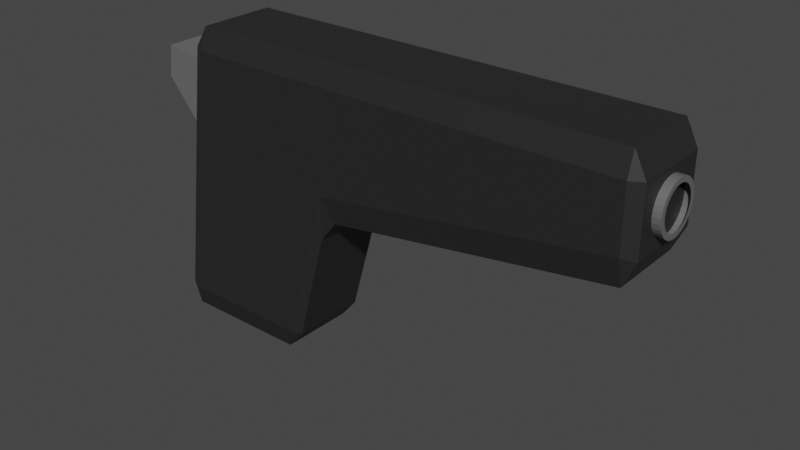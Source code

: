 # Source: Pistol.blend  (saved by Blender 3.4.6; exported with 4.5.12 LTS)
import bpy
from mathutils import Matrix  # noqa: F401  (used for matrix-valued properties, if any)

bpy.ops.wm.read_factory_settings(use_empty=True)
scene = bpy.context.scene
scene.name = 'Scene'

# ---- collections
col_collection = bpy.data.collections.new('Collection'); scene.collection.children.link(col_collection)

# ---- materials (node trees are filled in below, after node groups)
mat_pistolblack = bpy.data.materials.new('PistolBlack')
mat_pistolblack.alpha_threshold = 0.0
mat_pistolblack.use_transparent_shadow = False
mat_pistolblack.roughness = 0.5
mat_pistolblack.line_color = (0.0, 0.0, 0.0, 1.0)
mat_pistolgray = bpy.data.materials.new('PistolGray')
mat_pistolgray.use_transparent_shadow = False

# ---- material node trees
mat_pistolblack.use_nodes = True; mat_pistolblack.node_tree.nodes.clear()
_N = mat_pistolblack.node_tree.nodes; _L = mat_pistolblack.node_tree.links
n0 = _N.new('ShaderNodeOutputMaterial'); n0.name = 'Material Output'; n0.location = (300, 300)
n1 = _N.new('ShaderNodeBsdfPrincipled'); n1.name = 'Principled BSDF'; n1.location = (10, 300)
n1.distribution = 'GGX'
n1.subsurface_method = 'RANDOM_WALK_SKIN'
n1.inputs[0].default_value = (0.02038, 0.02038, 0.02038, 1.0)
n1.inputs[3].default_value = 1.45
n1.inputs[27].default_value = (0.0, 0.0, 0.0, 1.0)
n1.inputs[28].default_value = 1.0
_L.new(n1.outputs[0], n0.inputs[0])
n0.is_active_output = True
mat_pistolgray.use_nodes = True; mat_pistolgray.node_tree.nodes.clear()
_N = mat_pistolgray.node_tree.nodes; _L = mat_pistolgray.node_tree.links
n0 = _N.new('ShaderNodeBsdfPrincipled'); n0.name = 'Principled BSDF'; n0.location = (10, 300)
n0.distribution = 'GGX'
n0.subsurface_method = 'RANDOM_WALK_SKIN'
n0.inputs[0].default_value = (0.1329, 0.1329, 0.1329, 1.0)
n0.inputs[3].default_value = 1.45
n0.inputs[27].default_value = (0.0, 0.0, 0.0, 1.0)
n0.inputs[28].default_value = 1.0
n1 = _N.new('ShaderNodeOutputMaterial'); n1.name = 'Material Output'; n1.location = (300, 300)
_L.new(n0.outputs[0], n1.inputs[0])
n1.is_active_output = True

# ---- world
world_world = bpy.data.worlds.new('World'); scene.world = world_world
world_world.use_nodes = True; world_world.node_tree.nodes.clear()
_N = world_world.node_tree.nodes; _L = world_world.node_tree.links
n0 = _N.new('ShaderNodeOutputWorld'); n0.name = 'World Output'; n0.location = (300, 300)
n1 = _N.new('ShaderNodeBackground'); n1.name = 'Background'; n1.location = (10, 300)
n1.inputs[0].default_value = (0.05088, 0.05088, 0.05088, 1.0)
_L.new(n1.outputs[0], n0.inputs[0])
n0.is_active_output = True
world_world.color = (0.05088, 0.05088, 0.05088)
world_world.use_sun_shadow = False
world_world.sun_shadow_jitter_overblur = 0.0

# ---- meshes
me_cube = bpy.data.meshes.new('Cube')
me_cube.from_pydata([(0.05, 0.025, 0.1), (0.05, 0.02942, 0.085), (0.01485, 0.025, -0.1), (0.02136, 0.02942, -0.085), (0.02598, 0.025, -0.08687), (0.05, -0.02942, 0.085), (0.05, -0.025, 0.1), (0.02598, -0.025, -0.08687), (0.02136, -0.02942, -0.085), (0.01485, -0.025, -0.1), (-0.04429, 0.02942, 0.085), (-0.05331, 0.02211, 0.07604), (-0.0425, 0.025, 0.1), (-0.05962, 0.02211, 0.03041), (-0.06779, 0.02942, -0.085), (-0.07015, 0.025, -0.1), (-0.05331, -0.02211, 0.07604), (-0.04429, -0.02942, 0.085), (-0.0425, -0.025, 0.1), (-0.07015, -0.025, -0.1), (-0.06779, -0.02942, -0.085), (-0.05962, -0.02211, 0.03041), (0.04637, 0.025, -0.01313), (0.05, 0.02942, 0.01808), (0.05748, 0.025, 0.001073), (0.04637, -0.025, -0.01313), (0.05748, -0.025, 0.001073), (0.05, -0.02942, 0.01808), (0.2425, 0.025, 0.1), (0.25, 0.025, 0.085), (0.2425, 0.02942, 0.085), (0.2425, -0.025, 0.1), (0.2425, -0.02942, 0.085), (0.25, -0.025, 0.085), (0.2425, 0.02942, 0.04557), (0.25, 0.025, 0.04368), (0.2425, 0.025, 0.02761), (0.2425, -0.02942, 0.04557), (0.2425, -0.025, 0.02761), (0.25, -0.025, 0.04368), (-0.07565, -0.025, -0.08554), (-0.07565, 0.025, -0.08554), (-0.052, -0.025, 0.08554), (-0.052, 0.025, 0.08554), (-0.0836, -0.02211, 0.05884), (-0.0836, 0.02211, 0.05884), (-0.0807, -0.02211, 0.07983), (-0.0807, 0.02211, 0.07983), (0.255, 0.0128, 0.06434), (0.255, 0.01255, 0.06185), (0.245, 0.01612, 0.06434), (0.255, 0.01612, 0.06434), (0.245, 0.01581, 0.0612), (0.255, 0.01581, 0.0612), (0.245, 0.01489, 0.05817), (0.255, 0.01489, 0.05817), (0.245, 0.0134, 0.05539), (0.255, 0.0134, 0.05539), (0.245, 0.0114, 0.05295), (0.255, 0.0114, 0.05295), (0.245, 0.008955, 0.05094), (0.255, 0.008955, 0.05094), (0.245, 0.006168, 0.04945), (0.255, 0.006168, 0.04945), (0.245, 0.003145, 0.04853), (0.255, 0.003145, 0.04853), (0.245, 0.0, 0.04822), (0.255, 0.0, 0.04822), (0.245, -0.003145, 0.04853), (0.255, -0.003145, 0.04853), (0.245, -0.006168, 0.04945), (0.255, -0.006168, 0.04945), (0.245, -0.008955, 0.05094), (0.255, -0.008955, 0.05094), (0.245, -0.0114, 0.05295), (0.255, -0.0114, 0.05295), (0.245, -0.0134, 0.05539), (0.255, -0.0134, 0.05539), (0.245, -0.01489, 0.05817), (0.255, -0.01489, 0.05817), (0.245, -0.01581, 0.0612), (0.255, -0.01581, 0.0612), (0.245, -0.01612, 0.06434), (0.255, -0.01612, 0.06434), (0.245, -0.01581, 0.06749), (0.255, -0.01581, 0.06749), (0.245, -0.01489, 0.07051), (0.255, -0.01489, 0.07051), (0.245, -0.0134, 0.0733), (0.255, -0.0134, 0.0733), (0.245, -0.0114, 0.07574), (0.255, -0.0114, 0.07574), (0.245, -0.008955, 0.07774), (0.255, -0.008955, 0.07774), (0.245, -0.006168, 0.07923), (0.255, -0.006168, 0.07923), (0.245, -0.003145, 0.08015), (0.255, -0.003145, 0.08015), (0.245, 0.0, 0.08046), (0.255, 0.0, 0.08046), (0.245, 0.003145, 0.08015), (0.255, 0.003145, 0.08015), (0.245, 0.006168, 0.07923), (0.255, 0.006168, 0.07923), (0.245, 0.008955, 0.07774), (0.255, 0.008955, 0.07774), (0.245, 0.0114, 0.07574), (0.255, 0.0114, 0.07574), (0.245, 0.0134, 0.0733), (0.255, 0.0134, 0.0733), (0.245, 0.01489, 0.07051), (0.255, 0.01489, 0.07051), (0.245, 0.01581, 0.06749), (0.255, 0.01581, 0.06749), (0.255, 0.01183, 0.05944), (0.255, 0.01064, 0.05723), (0.255, 0.009051, 0.05529), (0.255, 0.007111, 0.0537), (0.255, 0.004898, 0.05252), (0.255, 0.002497, 0.05179), (0.255, 0.0, 0.05154), (0.255, -0.002497, 0.05179), (0.255, -0.004898, 0.05252), (0.255, -0.007111, 0.0537), (0.255, -0.009051, 0.05529), (0.255, -0.01064, 0.05723), (0.255, -0.01183, 0.05944), (0.255, -0.01255, 0.06185), (0.255, -0.0128, 0.06434), (0.255, -0.01255, 0.06684), (0.255, -0.01183, 0.06924), (0.255, -0.01064, 0.07145), (0.255, -0.009051, 0.07339), (0.255, -0.007111, 0.07499), (0.255, -0.004898, 0.07617), (0.255, -0.002497, 0.0769), (0.255, 0.0, 0.07714), (0.255, 0.002497, 0.0769), (0.255, 0.004898, 0.07617), (0.255, 0.007111, 0.07499), (0.255, 0.009051, 0.07339), (0.255, 0.01064, 0.07145), (0.255, 0.01183, 0.06924), (0.255, 0.01255, 0.06684)], [], [(14, 10, 1, 23, 3), (5, 27, 37, 32), (26, 24, 36, 38), (4, 22, 25, 7), (8, 27, 5, 17, 20), (23, 1, 30, 34), (16, 11, 47, 46), (0, 12, 18, 6), (39, 35, 29, 33), (15, 2, 9, 19), (2, 3, 4), (7, 8, 9), (10, 43, 12), (41, 14, 15), (42, 17, 18), (19, 20, 40), (22, 23, 24), (25, 26, 27), (28, 29, 30), (31, 32, 33), (34, 35, 36), (37, 38, 39), (15, 19, 40, 41), (2, 15, 14, 3), (22, 4, 3, 23), (20, 17, 42, 40), (27, 8, 7, 25), (10, 14, 41, 43), (6, 18, 17, 5), (19, 9, 8, 20), (18, 12, 43, 42), (12, 0, 1, 10), (9, 2, 4, 7), (25, 22, 24, 26), (28, 31, 33, 29), (29, 35, 34, 30), (32, 37, 39, 33), (38, 36, 35, 39), (26, 38, 37, 27), (31, 6, 5, 32), (30, 1, 0, 28), (23, 34, 36, 24), (0, 6, 31, 28), (21, 13, 41, 40), (16, 21, 40, 42), (13, 11, 43, 41), (11, 16, 42, 43), (44, 46, 47, 45), (21, 16, 46, 44), (11, 13, 45, 47), (13, 21, 44, 45), (77, 75, 124, 125), (50, 51, 53, 52), (93, 91, 132, 133), (52, 53, 55, 54), (109, 107, 140, 141), (54, 55, 57, 56), (51, 113, 143, 48), (56, 57, 59, 58), (55, 53, 49, 114), (58, 59, 61, 60), (71, 69, 121, 122), (60, 61, 63, 62), (87, 85, 129, 130), (62, 63, 65, 64), (103, 101, 137, 138), (64, 65, 67, 66), (65, 63, 118, 119), (66, 67, 69, 68), (81, 79, 126, 127), (68, 69, 71, 70), (97, 95, 134, 135), (70, 71, 73, 72), (113, 111, 142, 143), (72, 73, 75, 74), (59, 57, 115, 116), (74, 75, 77, 76), (75, 73, 123, 124), (76, 77, 79, 78), (91, 89, 131, 132), (78, 79, 81, 80), (107, 105, 139, 140), (80, 81, 83, 82), (69, 67, 120, 121), (82, 83, 85, 84), (85, 83, 128, 129), (84, 85, 87, 86), (101, 99, 136, 137), (86, 87, 89, 88), (53, 51, 48, 49), (88, 89, 91, 90), (63, 61, 117, 118), (90, 91, 93, 92), (79, 77, 125, 126), (92, 93, 95, 94), (95, 93, 133, 134), (94, 95, 97, 96), (111, 109, 141, 142), (96, 97, 99, 98), (57, 55, 114, 115), (98, 99, 101, 100), (73, 71, 122, 123), (100, 101, 103, 102), (89, 87, 130, 131), (102, 103, 105, 104), (105, 103, 138, 139), (104, 105, 107, 106), (67, 65, 119, 120), (106, 107, 109, 108), (83, 81, 127, 128), (108, 109, 111, 110), (99, 97, 135, 136), (110, 111, 113, 112), (61, 59, 116, 117), (112, 113, 51, 50), (50, 52, 54, 56, 58, 60, 62, 64, 66, 68, 70, 72, 74, 76, 78, 80, 82, 84, 86, 88, 90, 92, 94, 96, 98, 100, 102, 104, 106, 108, 110, 112)])
me_cube.polygons.foreach_set('material_index', [0, 0, 0, 0, 0, 0, 1, 0, 0, 0, 0, 0, 0, 0, 0, 0, 0, 0, 0, 0, 0, 0, 0, 0, 0, 0, 0, 0, 0, 0, 0, 0, 0, 0, 0, 0, 0, 0, 0, 0, 0, 0, 0, 0, 0, 0, 0, 1, 1, 1, 1, 1, 1, 1, 1, 1, 1, 1, 1, 1, 1, 1, 1, 1, 1, 1, 1, 1, 1, 1, 1, 1, 1, 1, 1, 1, 1, 1, 1, 1, 1, 1, 1, 1, 1, 1, 1, 1, 1, 1, 1, 1, 1, 1, 1, 1, 1, 1, 1, 1, 1, 1, 1, 1, 1, 1, 1, 1, 1, 1, 1, 1, 1, 1, 1, 1])
_uv = me_cube.uv_layers.new(name='UVMap')
_uv.uv.foreach_set('vector', [0.3937, 0.2692, 0.6062, 0.2691, 0.6062, 0.5, 0.5226, 0.5, 0.3938, 0.4891, 0.6062, 0.75, 0.5226, 0.75, 0.5308, 0.75, 0.5993, 0.75, 0.5, 0.7313, 0.5, 0.5188, 0.5, 0.5188, 0.5, 0.7312, 0.3914, 0.5188, 0.4836, 0.5188, 0.4836, 0.7313, 0.3914, 0.7313, 0.3938, 0.7609, 0.5226, 0.75, 0.6062, 0.75, 0.6062, 0.9809, 0.3937, 0.9808, 0.5226, 0.5, 0.6062, 0.5, 0.5993, 0.5, 0.5308, 0.5, 0.5951, 0.03107, 0.5951, 0.2189, 0.5951, 0.2189, 0.5951, 0.03107, 0.625, 0.5188, 0.8563, 0.5188, 0.8563, 0.7313, 0.625, 0.7313, 0.5263, 0.7313, 0.5263, 0.5188, 0.5987, 0.5188, 0.5987, 0.7312, 0.1437, 0.5188, 0.3563, 0.5188, 0.3563, 0.7313, 0.1438, 0.7313, 0.3563, 0.5188, 0.3725, 0.5, 0.375, 0.5188, 0.375, 0.7313, 0.3725, 0.75, 0.3563, 0.7313, 0.6112, 0.25, 0.6069, 0.2313, 0.625, 0.2313, 0.13, 0.5188, 0.1496, 0.5, 0.1437, 0.5188, 0.6069, 0.01875, 0.6112, 0.0, 0.625, 0.01875, 0.1438, 0.7313, 0.1496, 0.75, 0.13, 0.7312, 0.4836, 0.5188, 0.5226, 0.5, 0.5, 0.5188, 0.4836, 0.7313, 0.5, 0.7313, 0.5226, 0.75, 0.625, 0.5187, 0.5987, 0.5188, 0.5993, 0.5, 0.625, 0.7312, 0.5993, 0.75, 0.5987, 0.7312, 0.5308, 0.5, 0.5263, 0.5188, 0.5, 0.5188, 0.5308, 0.75, 0.5, 0.7312, 0.5263, 0.7313, 0.1437, 0.5188, 0.1438, 0.7313, 0.125, 0.7313, 0.125, 0.5188, 0.3563, 0.5188, 0.1437, 0.5188, 0.1496, 0.5, 0.3725, 0.5, 0.4836, 0.5188, 0.3914, 0.5188, 0.3938, 0.4891, 0.5226, 0.5, 0.3987, 0.0, 0.6112, 0.0, 0.6069, 0.01875, 0.3931, 0.01875, 0.5226, 0.75, 0.3938, 0.7609, 0.3914, 0.7313, 0.4836, 0.7313, 0.6062, 0.2691, 0.3937, 0.2692, 0.3931, 0.2313, 0.6069, 0.2313, 0.625, 0.75, 0.625, 0.9812, 0.6062, 0.9809, 0.6062, 0.75, 0.1438, 0.7313, 0.3563, 0.7313, 0.3725, 0.75, 0.1496, 0.75, 0.625, 0.01875, 0.625, 0.2313, 0.6069, 0.2313, 0.6069, 0.01875, 0.625, 0.2688, 0.625, 0.5, 0.6062, 0.5, 0.6062, 0.2691, 0.3563, 0.7313, 0.3563, 0.5188, 0.3914, 0.5188, 0.3914, 0.7313, 0.4836, 0.7313, 0.4836, 0.5188, 0.5, 0.5188, 0.5, 0.7313, 0.625, 0.5187, 0.625, 0.7312, 0.5987, 0.7312, 0.5987, 0.5188, 0.5987, 0.5188, 0.5263, 0.5188, 0.5308, 0.5, 0.5993, 0.5, 0.5993, 0.75, 0.5308, 0.75, 0.5263, 0.7313, 0.5987, 0.7312, 0.5, 0.7312, 0.5, 0.5188, 0.5263, 0.5188, 0.5263, 0.7313, 0.5, 0.7313, 0.5, 0.7312, 0.5308, 0.75, 0.5226, 0.75, 0.625, 0.7312, 0.625, 0.7313, 0.6062, 0.75, 0.5993, 0.75, 0.5993, 0.5, 0.6062, 0.5, 0.625, 0.5188, 0.625, 0.5187, 0.5226, 0.5, 0.5308, 0.5, 0.5, 0.5188, 0.5, 0.5188, 0.625, 0.5188, 0.625, 0.7313, 0.625, 0.7312, 0.625, 0.5187, 0.538, 0.03107, 0.538, 0.2189, 0.3931, 0.2313, 0.3931, 0.01875, 0.5951, 0.03107, 0.538, 0.03107, 0.3931, 0.01875, 0.6069, 0.01875, 0.538, 0.2189, 0.5951, 0.2189, 0.6069, 0.2313, 0.3931, 0.2313, 0.5951, 0.2189, 0.5951, 0.03107, 0.6069, 0.01875, 0.6069, 0.2313, 0.5688, 0.03107, 0.5951, 0.03107, 0.5951, 0.2189, 0.5688, 0.2189, 0.538, 0.03107, 0.5951, 0.03107, 0.5951, 0.03107, 0.5688, 0.03107, 0.5951, 0.2189, 0.538, 0.2189, 0.5688, 0.2189, 0.5951, 0.2189, 0.538, 0.2189, 0.538, 0.03107, 0.5688, 0.03107, 0.5688, 0.2189, 0.5938, 1.0, 0.625, 1.0, 0.625, 1.0, 0.5938, 1.0, 1.0, 0.5, 1.0, 1.0, 0.9688, 1.0, 0.9688, 0.5, 0.3438, 1.0, 0.375, 1.0, 0.375, 1.0, 0.3438, 1.0, 0.9688, 0.5, 0.9688, 1.0, 0.9375, 1.0, 0.9375, 0.5, 0.09375, 1.0, 0.125, 1.0, 0.125, 1.0, 0.09375, 1.0, 0.9375, 0.5, 0.9375, 1.0, 0.9062, 1.0, 0.9062, 0.5, 0.0, 1.0, 0.03125, 1.0, 0.03125, 1.0, 0.0, 1.0, 0.9062, 0.5, 0.9062, 1.0, 0.875, 1.0, 0.875, 0.5, 0.9375, 1.0, 0.9688, 1.0, 0.9688, 1.0, 0.9375, 1.0, 0.875, 0.5, 0.875, 1.0, 0.8438, 1.0, 0.8438, 0.5, 0.6875, 1.0, 0.7188, 1.0, 0.7188, 1.0, 0.6875, 1.0, 0.8438, 0.5, 0.8438, 1.0, 0.8125, 1.0, 0.8125, 0.5, 0.4375, 1.0, 0.4688, 1.0, 0.4688, 1.0, 0.4375, 1.0, 0.8125, 0.5, 0.8125, 1.0, 0.7812, 1.0, 0.7812, 0.5, 0.1875, 1.0, 0.2188, 1.0, 0.2188, 1.0, 0.1875, 1.0, 0.7812, 0.5, 0.7812, 1.0, 0.75, 1.0, 0.75, 0.5, 0.7812, 1.0, 0.8125, 1.0, 0.8125, 1.0, 0.7812, 1.0, 0.75, 0.5, 0.75, 1.0, 0.7188, 1.0, 0.7188, 0.5, 0.5312, 1.0, 0.5625, 1.0, 0.5625, 1.0, 0.5312, 1.0, 0.7188, 0.5, 0.7188, 1.0, 0.6875, 1.0, 0.6875, 0.5, 0.2812, 1.0, 0.3125, 1.0, 0.3125, 1.0, 0.2812, 1.0, 0.6875, 0.5, 0.6875, 1.0, 0.6562, 1.0, 0.6562, 0.5, 0.03125, 1.0, 0.0625, 1.0, 0.0625, 1.0, 0.03125, 1.0, 0.6562, 0.5, 0.6562, 1.0, 0.625, 1.0, 0.625, 0.5, 0.875, 1.0, 0.9062, 1.0, 0.9062, 1.0, 0.875, 1.0, 0.625, 0.5, 0.625, 1.0, 0.5938, 1.0, 0.5938, 0.5, 0.625, 1.0, 0.6562, 1.0, 0.6562, 1.0, 0.625, 1.0, 0.5938, 0.5, 0.5938, 1.0, 0.5625, 1.0, 0.5625, 0.5, 0.375, 1.0, 0.4062, 1.0, 0.4062, 1.0, 0.375, 1.0, 0.5625, 0.5, 0.5625, 1.0, 0.5312, 1.0, 0.5312, 0.5, 0.125, 1.0, 0.1562, 1.0, 0.1562, 1.0, 0.125, 1.0, 0.5312, 0.5, 0.5312, 1.0, 0.5, 1.0, 0.5, 0.5, 0.7188, 1.0, 0.75, 1.0, 0.75, 1.0, 0.7188, 1.0, 0.5, 0.5, 0.5, 1.0, 0.4688, 1.0, 0.4688, 0.5, 0.4688, 1.0, 0.5, 1.0, 0.5, 1.0, 0.4688, 1.0, 0.4688, 0.5, 0.4688, 1.0, 0.4375, 1.0, 0.4375, 0.5, 0.2188, 1.0, 0.25, 1.0, 0.25, 1.0, 0.2188, 1.0, 0.4375, 0.5, 0.4375, 1.0, 0.4062, 1.0, 0.4062, 0.5, 0.9688, 1.0, 1.0, 1.0, 1.0, 1.0, 0.9688, 1.0, 0.4062, 0.5, 0.4062, 1.0, 0.375, 1.0, 0.375, 0.5, 0.8125, 1.0, 0.8438, 1.0, 0.8438, 1.0, 0.8125, 1.0, 0.375, 0.5, 0.375, 1.0, 0.3438, 1.0, 0.3438, 0.5, 0.5625, 1.0, 0.5938, 1.0, 0.5938, 1.0, 0.5625, 1.0, 0.3438, 0.5, 0.3438, 1.0, 0.3125, 1.0, 0.3125, 0.5, 0.3125, 1.0, 0.3438, 1.0, 0.3438, 1.0, 0.3125, 1.0, 0.3125, 0.5, 0.3125, 1.0, 0.2812, 1.0, 0.2812, 0.5, 0.0625, 1.0, 0.09375, 1.0, 0.09375, 1.0, 0.0625, 1.0, 0.2812, 0.5, 0.2812, 1.0, 0.25, 1.0, 0.25, 0.5, 0.9062, 1.0, 0.9375, 1.0, 0.9375, 1.0, 0.9062, 1.0, 0.25, 0.5, 0.25, 1.0, 0.2188, 1.0, 0.2188, 0.5, 0.6562, 1.0, 0.6875, 1.0, 0.6875, 1.0, 0.6562, 1.0, 0.2188, 0.5, 0.2188, 1.0, 0.1875, 1.0, 0.1875, 0.5, 0.4062, 1.0, 0.4375, 1.0, 0.4375, 1.0, 0.4062, 1.0, 0.1875, 0.5, 0.1875, 1.0, 0.1562, 1.0, 0.1562, 0.5, 0.1562, 1.0, 0.1875, 1.0, 0.1875, 1.0, 0.1562, 1.0, 0.1562, 0.5, 0.1562, 1.0, 0.125, 1.0, 0.125, 0.5, 0.75, 1.0, 0.7812, 1.0, 0.7812, 1.0, 0.75, 1.0, 0.125, 0.5, 0.125, 1.0, 0.09375, 1.0, 0.09375, 0.5, 0.5, 1.0, 0.5312, 1.0, 0.5312, 1.0, 0.5, 1.0, 0.09375, 0.5, 0.09375, 1.0, 0.0625, 1.0, 0.0625, 0.5, 0.25, 1.0, 0.2812, 1.0, 0.2812, 1.0, 0.25, 1.0, 0.0625, 0.5, 0.0625, 1.0, 0.03125, 1.0, 0.03125, 0.5, 0.8438, 1.0, 0.875, 1.0, 0.875, 1.0, 0.8438, 1.0, 0.03125, 0.5, 0.03125, 1.0, 0.0, 1.0, 0.0, 0.5, 0.75, 0.49, 0.7968, 0.4854, 0.8418, 0.4717, 0.8833, 0.4496, 0.9197, 0.4197, 0.9496, 0.3833, 0.9717, 0.3418, 0.9854, 0.2968, 0.99, 0.25, 0.9854, 0.2032, 0.9717, 0.1582, 0.9496, 0.1167, 0.9197, 0.08029, 0.8833, 0.05045, 0.8418, 0.02827, 0.7968, 0.01461, 0.75, 0.01, 0.7032, 0.01461, 0.6582, 0.02827, 0.6167, 0.05045, 0.5803, 0.08029, 0.5504, 0.1167, 0.5283, 0.1582, 0.5146, 0.2032, 0.51, 0.25, 0.5146, 0.2968, 0.5283, 0.3418, 0.5504, 0.3833, 0.5803, 0.4197, 0.6167, 0.4496, 0.6582, 0.4717, 0.7032, 0.4854])
me_cube.materials.append(mat_pistolblack)
me_cube.materials.append(mat_pistolgray)
me_cube.use_mirror_vertex_groups = False
me_cube.update()

# ---- objects
ob_cube = bpy.data.objects.new('Cube', me_cube)

# ---- transforms, parenting, visibility, modifiers, constraints
ob_cube.location = (0.0, 0.0, 0.0)
ob_cube.lock_rotations_4d = False
ob_cube.empty_display_type = 'ARROWS'
ob_cube.lineart.crease_threshold = 0.0

# ---- collection membership
col_collection.objects.link(ob_cube)

# ---- scene / render settings (as saved in the file)
scene.frame_start = 1; scene.frame_end = 250; scene.frame_set(1)
scene.render.engine = 'BLENDER_EEVEE_NEXT'
scene.cycles.sampling_pattern = 'TABULATED_SOBOL'
scene.cycles.use_light_tree = False
scene.view_settings.view_transform = 'Filmic'
bpy.context.view_layer.update()

# ---- added for rendering (the .blend has no active camera and no usable light): camera, sun
cam_auto = bpy.data.cameras.new('AutoCamera')
cam_auto.lens = 50.0
cam_auto.sensor_width = 36.0
cam_auto.clip_end = 1000.0
ob_auto_camera = bpy.data.objects.new('AutoCamera', cam_auto)
scene.collection.objects.link(ob_auto_camera)
ob_auto_camera.location = (0.453638, -0.441507, 0.294338)
ob_auto_camera.rotation_euler = (1.09748, -7.21219e-08, 0.694738)
scene.camera = ob_auto_camera
light_auto_sun = bpy.data.lights.new('AutoSun', 'SUN')
light_auto_sun.energy = 3.0
light_auto_sun.angle = 0.0523599
ob_auto_sun = bpy.data.objects.new('AutoSun', light_auto_sun)
scene.collection.objects.link(ob_auto_sun)
ob_auto_sun.rotation_euler = (0.872665, 0.174533, 0.523599)
bpy.context.view_layer.update()
